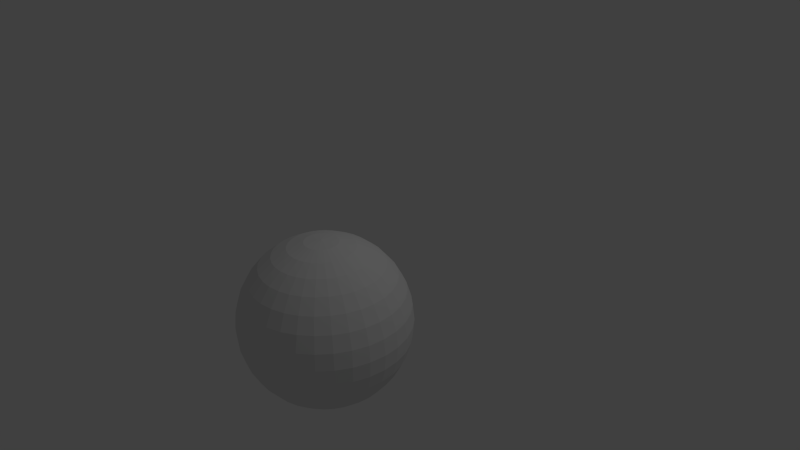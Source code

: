 # Source: skybox.blend  (saved by Blender 2.76.0; exported with 4.5.12 LTS)
import bpy
from mathutils import Matrix  # noqa: F401  (used for matrix-valued properties, if any)

bpy.ops.wm.read_factory_settings(use_empty=True)
scene = bpy.context.scene
scene.name = 'Scene'

# ---- collections
col_collection_1 = bpy.data.collections.new('Collection 1'); scene.collection.children.link(col_collection_1)

# ---- world
world_world = bpy.data.worlds.new('World'); scene.world = world_world
world_world.color = (0.05088, 0.05088, 0.05088)
world_world.use_sun_shadow = False
world_world.sun_shadow_jitter_overblur = 0.0
world_world.cycles.sampling_method = 'MANUAL'
world_world.cycles.sample_map_resolution = 256

# ---- cameras
cam_camera = bpy.data.cameras.new('Camera')
cam_camera.clip_end = 100.0
cam_camera.lens = 35.0
cam_camera.sensor_width = 32.0
cam_camera.sensor_height = 18.0
cam_camera.ortho_scale = 7.314
cam_camera.dof.focus_distance = 0.0
cam_camera.dof.aperture_fstop = 128.0

# ---- lights
light_lamp = bpy.data.lights.new('Lamp', 'POINT')
light_lamp.transmission_factor = 0.0
light_lamp.cutoff_distance = 30.0
light_lamp.energy = 100.0
light_lamp.shadow_buffer_clip_start = 1.001
light_lamp.shadow_soft_size = 0.1
light_lamp.shadow_maximum_resolution = 0.006
light_lamp.use_absolute_resolution = True
light_lamp.cycles.use_multiple_importance_sampling = False

# ---- meshes
me_sphere = bpy.data.meshes.new('Sphere')
me_sphere.from_pydata([(-0.1951, 0.0, 0.9808), (-0.3827, 0.0, 0.9239), (-0.5556, 0.0, 0.8315), (-0.7071, 0.0, 0.7071), (-0.8315, 0.0, 0.5556), (-0.9239, 0.0, 0.3827), (-0.9808, 0.0, 0.1951), (-1.0, 0.0, 7.55e-08), (-0.9808, 0.0, -0.1951), (-0.9239, 0.0, -0.3827), (-0.8315, 0.0, -0.5556), (-0.7071, 0.0, -0.7071), (-0.5556, 0.0, -0.8315), (-0.3827, 0.0, -0.9239), (-0.1951, 0.0, -0.9808), (3.258e-07, 0.0, -1.0), (-0.1913, 0.03806, 0.9808), (-0.3753, 0.07466, 0.9239), (-0.5449, 0.1084, 0.8315), (-0.6935, 0.1379, 0.7071), (-0.8155, 0.1622, 0.5556), (-0.9061, 0.1802, 0.3827), (-0.9619, 0.1913, 0.1951), (-0.9808, 0.1951, 7.55e-08), (-0.9619, 0.1913, -0.1951), (-0.9061, 0.1802, -0.3827), (-0.8155, 0.1622, -0.5556), (-0.6935, 0.1379, -0.7071), (-0.5449, 0.1084, -0.8315), (-0.3753, 0.07466, -0.9239), (-0.1913, 0.03806, -0.9808), (-0.1802, 0.07466, 0.9808), (-0.3536, 0.1464, 0.9239), (-0.5133, 0.2126, 0.8315), (-0.6533, 0.2706, 0.7071), (-0.7682, 0.3182, 0.5556), (-0.8536, 0.3536, 0.3827), (-0.9061, 0.3753, 0.1951), (-0.9239, 0.3827, 7.55e-08), (-0.9061, 0.3753, -0.1951), (-0.8536, 0.3536, -0.3827), (-0.7682, 0.3182, -0.5556), (-0.6533, 0.2706, -0.7071), (-0.5133, 0.2126, -0.8315), (-0.3536, 0.1464, -0.9239), (-0.1802, 0.07466, -0.9808), (-0.1622, 0.1084, 0.9808), (-0.3182, 0.2126, 0.9239), (-0.4619, 0.3087, 0.8315), (-0.5879, 0.3928, 0.7071), (-0.6913, 0.4619, 0.5556), (-0.7682, 0.5133, 0.3827), (-0.8155, 0.5449, 0.1951), (-0.8315, 0.5556, 7.55e-08), (-0.8155, 0.5449, -0.1951), (-0.7682, 0.5133, -0.3827), (-0.6913, 0.4619, -0.5556), (-0.5879, 0.3928, -0.7071), (-0.4619, 0.3087, -0.8315), (-0.3182, 0.2126, -0.9239), (-0.1622, 0.1084, -0.9808), (-0.1379, 0.1379, 0.9808), (-0.2706, 0.2706, 0.9239), (-0.3928, 0.3928, 0.8315), (-0.5, 0.5, 0.7071), (-0.5879, 0.5879, 0.5556), (-0.6533, 0.6533, 0.3827), (-0.6935, 0.6935, 0.1951), (-0.7071, 0.7071, 7.55e-08), (-0.6935, 0.6935, -0.1951), (-0.6533, 0.6533, -0.3827), (-0.5879, 0.5879, -0.5556), (-0.5, 0.5, -0.7071), (-0.3928, 0.3928, -0.8315), (-0.2706, 0.2706, -0.9239), (-0.1379, 0.1379, -0.9808), (-0.1084, 0.1622, 0.9808), (-0.2126, 0.3182, 0.9239), (-0.3087, 0.4619, 0.8315), (-0.3928, 0.5879, 0.7071), (-0.4619, 0.6913, 0.5556), (-0.5133, 0.7682, 0.3827), (-0.5449, 0.8155, 0.1951), (-0.5556, 0.8315, 7.55e-08), (-0.5449, 0.8155, -0.1951), (-0.5133, 0.7682, -0.3827), (-0.4619, 0.6913, -0.5556), (-0.3928, 0.5879, -0.7071), (-0.3087, 0.4619, -0.8315), (-0.2126, 0.3182, -0.9239), (-0.1084, 0.1622, -0.9808), (-0.07466, 0.1802, 0.9808), (-0.1464, 0.3536, 0.9239), (-0.2126, 0.5133, 0.8315), (-0.2706, 0.6533, 0.7071), (-0.3182, 0.7682, 0.5556), (-0.3536, 0.8536, 0.3827), (-0.3753, 0.9061, 0.1951), (-0.3827, 0.9239, 7.55e-08), (-0.3753, 0.9061, -0.1951), (-0.3536, 0.8536, -0.3827), (-0.3182, 0.7682, -0.5556), (-0.2706, 0.6533, -0.7071), (-0.2126, 0.5133, -0.8315), (-0.1464, 0.3536, -0.9239), (-0.07466, 0.1802, -0.9808), (-0.03806, 0.1913, 0.9808), (-0.07466, 0.3753, 0.9239), (-0.1084, 0.5449, 0.8315), (-0.1379, 0.6935, 0.7071), (-0.1622, 0.8155, 0.5556), (-0.1802, 0.9061, 0.3827), (-0.1913, 0.9619, 0.1951), (-0.1951, 0.9808, 7.55e-08), (-0.1913, 0.9619, -0.1951), (-0.1802, 0.9061, -0.3827), (-0.1622, 0.8155, -0.5556), (-0.1379, 0.6935, -0.7071), (-0.1084, 0.5449, -0.8315), (-0.07466, 0.3753, -0.9239), (-0.03806, 0.1913, -0.9808), (3.266e-07, 0.1951, 0.9808), (3.192e-07, 0.3827, 0.9239), (3.117e-07, 0.5556, 0.8315), (3.192e-07, 0.7071, 0.7071), (3.341e-07, 0.8315, 0.5556), (2.745e-07, 0.9239, 0.3827), (3.937e-07, 0.9808, 0.1951), (3.788e-07, 1.0, 7.55e-08), (3.937e-07, 0.9808, -0.1951), (2.298e-07, 0.9239, -0.3827), (3.341e-07, 0.8315, -0.5556), (3.192e-07, 0.7071, -0.7071), (3.415e-07, 0.5556, -0.8315), (3.043e-07, 0.3827, -0.9239), (3.08e-07, 0.1951, -0.9808), (0.03806, 0.1913, 0.9808), (0.07466, 0.3753, 0.9239), (0.1084, 0.5449, 0.8315), (0.138, 0.6935, 0.7071), (0.1622, 0.8155, 0.5556), (0.1802, 0.9061, 0.3827), (0.1913, 0.9619, 0.1951), (0.1951, 0.9808, 7.55e-08), (0.1913, 0.9619, -0.1951), (0.1802, 0.9061, -0.3827), (0.1622, 0.8155, -0.5556), (0.138, 0.6935, -0.7071), (0.1084, 0.5449, -0.8315), (0.07466, 0.3753, -0.9239), (0.03806, 0.1913, -0.9808), (0.07466, 0.1802, 0.9808), (0.1464, 0.3536, 0.9239), (0.2126, 0.5133, 0.8315), (0.2706, 0.6533, 0.7071), (0.3182, 0.7682, 0.5556), (0.3536, 0.8536, 0.3827), (0.3753, 0.9061, 0.1951), (0.3827, 0.9239, 7.55e-08), (0.3753, 0.9061, -0.1951), (0.3536, 0.8536, -0.3827), (0.3182, 0.7682, -0.5556), (0.2706, 0.6533, -0.7071), (0.2126, 0.5133, -0.8315), (0.1464, 0.3536, -0.9239), (0.07466, 0.1802, -0.9808), (0.1084, 0.1622, 0.9808), (0.2126, 0.3182, 0.9239), (0.3087, 0.4619, 0.8315), (0.3928, 0.5879, 0.7071), (0.4619, 0.6913, 0.5556), (0.5133, 0.7682, 0.3827), (0.5449, 0.8155, 0.1951), (0.5556, 0.8315, 7.55e-08), (0.5449, 0.8155, -0.1951), (0.5133, 0.7682, -0.3827), (0.4619, 0.6913, -0.5556), (0.3928, 0.5879, -0.7071), (0.3087, 0.4619, -0.8315), (0.2126, 0.3182, -0.9239), (0.1084, 0.1622, -0.9808), (0.138, 0.1379, 0.9808), (0.2706, 0.2706, 0.9239), (0.3928, 0.3928, 0.8315), (0.5, 0.5, 0.7071), (0.5879, 0.5879, 0.5556), (0.6533, 0.6533, 0.3827), (0.6935, 0.6935, 0.1951), (0.7071, 0.7071, 7.55e-08), (0.6935, 0.6935, -0.1951), (0.6533, 0.6533, -0.3827), (0.5879, 0.5879, -0.5556), (0.5, 0.5, -0.7071), (0.3928, 0.3928, -0.8315), (0.2706, 0.2706, -0.9239), (0.138, 0.1379, -0.9808), (0.1622, 0.1084, 0.9808), (0.3182, 0.2126, 0.9239), (0.4619, 0.3087, 0.8315), (0.5879, 0.3928, 0.7071), (0.6913, 0.4619, 0.5556), (0.7682, 0.5133, 0.3827), (0.8155, 0.5449, 0.1951), (0.8315, 0.5556, 7.55e-08), (0.8155, 0.5449, -0.1951), (0.7682, 0.5133, -0.3827), (0.6913, 0.4619, -0.5556), (0.5879, 0.3928, -0.7071), (0.4619, 0.3087, -0.8315), (0.3182, 0.2126, -0.9239), (0.1622, 0.1084, -0.9808), (0.1802, 0.07466, 0.9808), (0.3536, 0.1464, 0.9239), (0.5133, 0.2126, 0.8315), (0.6533, 0.2706, 0.7071), (0.7682, 0.3182, 0.5556), (0.8536, 0.3536, 0.3827), (0.9061, 0.3753, 0.1951), (0.9239, 0.3827, 7.55e-08), (0.9061, 0.3753, -0.1951), (0.8536, 0.3536, -0.3827), (0.7682, 0.3182, -0.5556), (0.6533, 0.2706, -0.7071), (0.5133, 0.2126, -0.8315), (0.3536, 0.1464, -0.9239), (0.1802, 0.07466, -0.9808), (0.1913, 0.03806, 0.9808), (0.3753, 0.07466, 0.9239), (0.5449, 0.1084, 0.8315), (0.6935, 0.1379, 0.7071), (0.8155, 0.1622, 0.5556), (0.9061, 0.1802, 0.3827), (0.9619, 0.1913, 0.1951), (0.9808, 0.1951, 7.55e-08), (0.9619, 0.1913, -0.1951), (0.9061, 0.1802, -0.3827), (0.8155, 0.1622, -0.5556), (0.6935, 0.1379, -0.7071), (0.5449, 0.1084, -0.8315), (0.3753, 0.07466, -0.9239), (0.1913, 0.03806, -0.9808), (0.1951, -7.212e-09, 0.9808), (0.3827, 4.122e-08, 0.9239), (0.5556, 2.632e-08, 0.8315), (0.7071, -2.584e-08, 0.7071), (0.8315, -8.544e-08, 0.5556), (0.9239, 6.357e-08, 0.3827), (0.9808, -8.544e-08, 0.1951), (1.0, -1.003e-07, 7.55e-08), (0.9808, -8.544e-08, -0.1951), (0.9239, 6.357e-08, -0.3827), (0.8315, -8.544e-08, -0.5556), (0.7071, -2.584e-08, -0.7071), (0.5556, -1.094e-08, -0.8315), (0.3827, 3.964e-09, -0.9239), (0.1951, 3.964e-09, -0.9808), (0.1913, -0.03806, 0.9808), (0.3753, -0.07466, 0.9239), (0.5449, -0.1084, 0.8315), (0.6935, -0.1379, 0.7071), (0.8155, -0.1622, 0.5556), (0.9061, -0.1802, 0.3827), (0.9619, -0.1913, 0.1951), (0.9808, -0.1951, 7.55e-08), (0.9619, -0.1913, -0.1951), (0.9061, -0.1802, -0.3827), (0.8155, -0.1622, -0.5556), (0.6935, -0.1379, -0.7071), (0.5449, -0.1084, -0.8315), (0.3753, -0.07466, -0.9239), (0.1913, -0.03806, -0.9808), (0.1802, -0.07466, 0.9808), (0.3536, -0.1464, 0.9239), (0.5133, -0.2126, 0.8315), (0.6533, -0.2706, 0.7071), (0.7682, -0.3182, 0.5556), (0.8536, -0.3536, 0.3827), (0.9061, -0.3753, 0.1951), (0.9239, -0.3827, 7.55e-08), (0.9061, -0.3753, -0.1951), (0.8536, -0.3536, -0.3827), (0.7682, -0.3182, -0.5556), (0.6533, -0.2706, -0.7071), (0.5133, -0.2126, -0.8315), (0.3536, -0.1464, -0.9239), (0.1802, -0.07466, -0.9808), (0.1622, -0.1084, 0.9808), (0.3182, -0.2126, 0.9239), (0.4619, -0.3087, 0.8315), (0.5879, -0.3928, 0.7071), (0.6913, -0.4619, 0.5556), (0.7682, -0.5133, 0.3827), (0.8155, -0.5449, 0.1951), (0.8315, -0.5556, 7.55e-08), (0.8155, -0.5449, -0.1951), (0.7682, -0.5133, -0.3827), (0.6913, -0.4619, -0.5556), (0.5879, -0.3928, -0.7071), (0.4619, -0.3087, -0.8315), (0.3182, -0.2126, -0.9239), (0.1622, -0.1084, -0.9808), (0.138, -0.1379, 0.9808), (0.2706, -0.2706, 0.9239), (0.3928, -0.3928, 0.8315), (0.5, -0.5, 0.7071), (0.5879, -0.5879, 0.5556), (0.6533, -0.6533, 0.3827), (0.6935, -0.6935, 0.1951), (0.7071, -0.7071, 7.55e-08), (0.6935, -0.6935, -0.1951), (0.6533, -0.6533, -0.3827), (0.5879, -0.5879, -0.5556), (0.5, -0.5, -0.7071), (0.3928, -0.3928, -0.8315), (0.2706, -0.2706, -0.9239), (0.1379, -0.1379, -0.9808), (0.1084, -0.1622, 0.9808), (0.2126, -0.3182, 0.9239), (0.3087, -0.4619, 0.8315), (0.3928, -0.5879, 0.7071), (0.4619, -0.6913, 0.5556), (0.5133, -0.7682, 0.3827), (0.5449, -0.8155, 0.1951), (0.5556, -0.8315, 7.55e-08), (0.5449, -0.8155, -0.1951), (0.5133, -0.7682, -0.3827), (0.4619, -0.6913, -0.5556), (0.3928, -0.5879, -0.7071), (0.3087, -0.4619, -0.8315), (0.2126, -0.3182, -0.9239), (0.1084, -0.1622, -0.9808), (0.07466, -0.1802, 0.9808), (0.1464, -0.3536, 0.9239), (0.2126, -0.5133, 0.8315), (0.2706, -0.6533, 0.7071), (0.3182, -0.7682, 0.5556), (0.3536, -0.8536, 0.3827), (0.3753, -0.9061, 0.1951), (0.3827, -0.9239, 7.55e-08), (0.3753, -0.9061, -0.1951), (0.3536, -0.8536, -0.3827), (0.3182, -0.7682, -0.5556), (0.2706, -0.6533, -0.7071), (0.2126, -0.5133, -0.8315), (0.1464, -0.3536, -0.9239), (0.07466, -0.1802, -0.9808), (0.03806, -0.1913, 0.9808), (0.07466, -0.3753, 0.9239), (0.1084, -0.5449, 0.8315), (0.1379, -0.6935, 0.7071), (0.1622, -0.8155, 0.5556), (0.1802, -0.9061, 0.3827), (0.1913, -0.9619, 0.1951), (0.1951, -0.9808, 7.55e-08), (0.1913, -0.9619, -0.1951), (0.1802, -0.9061, -0.3827), (0.1622, -0.8155, -0.5556), (0.1379, -0.6935, -0.7071), (0.1084, -0.5449, -0.8315), (0.07466, -0.3753, -0.9239), (0.03806, -0.1913, -0.9808), (3.117e-07, -0.1951, 0.9808), (2.819e-07, -0.3827, 0.9239), (2.819e-07, -0.5556, 0.8315), (1.851e-07, -0.7071, 0.7071), (1.404e-07, -0.8315, 0.5556), (3.192e-07, -0.9239, 0.3827), (9.567e-08, -0.9808, 0.1951), (1.404e-07, -1.0, 7.55e-08), (9.567e-08, -0.9808, -0.1951), (3.192e-07, -0.9239, -0.3827), (1.404e-07, -0.8315, -0.5556), (1.851e-07, -0.7071, -0.7071), (2.596e-07, -0.5556, -0.8315), (2.521e-07, -0.3827, -0.9239), (3.155e-07, -0.1951, -0.9808), (-0.03806, -0.1913, 0.9808), (-0.07466, -0.3753, 0.9239), (-0.1084, -0.5449, 0.8315), (-0.1379, -0.6935, 0.7071), (-0.1622, -0.8155, 0.5556), (-0.1802, -0.9061, 0.3827), (-0.1913, -0.9619, 0.1951), (-0.1951, -0.9808, 7.55e-08), (-0.1913, -0.9619, -0.1951), (-0.1802, -0.9061, -0.3827), (-0.1622, -0.8155, -0.5556), (-0.1379, -0.6935, -0.7071), (-0.1084, -0.5449, -0.8315), (-0.07466, -0.3753, -0.9239), (-0.03806, -0.1913, -0.9808), (2.011e-07, -3.01e-07, 1.0), (-0.07466, -0.1802, 0.9808), (-0.1464, -0.3536, 0.9239), (-0.2126, -0.5133, 0.8315), (-0.2706, -0.6533, 0.7071), (-0.3182, -0.7682, 0.5556), (-0.3536, -0.8536, 0.3827), (-0.3753, -0.9061, 0.1951), (-0.3827, -0.9239, 7.55e-08), (-0.3753, -0.9061, -0.1951), (-0.3536, -0.8536, -0.3827), (-0.3182, -0.7682, -0.5556), (-0.2706, -0.6533, -0.7071), (-0.2126, -0.5133, -0.8315), (-0.1464, -0.3536, -0.9239), (-0.07466, -0.1802, -0.9808), (-0.1084, -0.1622, 0.9808), (-0.2126, -0.3182, 0.9239), (-0.3087, -0.4619, 0.8315), (-0.3928, -0.5879, 0.7071), (-0.4619, -0.6913, 0.5556), (-0.5133, -0.7682, 0.3827), (-0.5449, -0.8155, 0.1951), (-0.5556, -0.8315, 7.55e-08), (-0.5449, -0.8155, -0.1951), (-0.5133, -0.7682, -0.3827), (-0.4619, -0.6913, -0.5556), (-0.3928, -0.5879, -0.7071), (-0.3087, -0.4619, -0.8315), (-0.2126, -0.3182, -0.9239), (-0.1084, -0.1622, -0.9808), (-0.1379, -0.1379, 0.9808), (-0.2706, -0.2706, 0.9239), (-0.3928, -0.3928, 0.8315), (-0.5, -0.5, 0.7071), (-0.5879, -0.5879, 0.5556), (-0.6533, -0.6533, 0.3827), (-0.6935, -0.6935, 0.1951), (-0.7071, -0.7071, 7.55e-08), (-0.6935, -0.6935, -0.1951), (-0.6533, -0.6533, -0.3827), (-0.5879, -0.5879, -0.5556), (-0.5, -0.5, -0.7071), (-0.3928, -0.3928, -0.8315), (-0.2706, -0.2706, -0.9239), (-0.1379, -0.1379, -0.9808), (-0.1622, -0.1084, 0.9808), (-0.3182, -0.2126, 0.9239), (-0.4619, -0.3087, 0.8315), (-0.5879, -0.3928, 0.7071), (-0.6913, -0.4619, 0.5556), (-0.7682, -0.5133, 0.3827), (-0.8155, -0.5449, 0.1951), (-0.8315, -0.5556, 7.55e-08), (-0.8155, -0.5449, -0.1951), (-0.7682, -0.5133, -0.3827), (-0.6913, -0.4619, -0.5556), (-0.5879, -0.3928, -0.7071), (-0.4619, -0.3087, -0.8315), (-0.3182, -0.2126, -0.9239), (-0.1622, -0.1084, -0.9808), (-0.1802, -0.07466, 0.9808), (-0.3536, -0.1464, 0.9239), (-0.5133, -0.2126, 0.8315), (-0.6533, -0.2706, 0.7071), (-0.7682, -0.3182, 0.5556), (-0.8536, -0.3536, 0.3827), (-0.9061, -0.3753, 0.1951), (-0.9239, -0.3827, 7.55e-08), (-0.9061, -0.3753, -0.1951), (-0.8536, -0.3536, -0.3827), (-0.7682, -0.3182, -0.5556), (-0.6533, -0.2706, -0.7071), (-0.5133, -0.2126, -0.8315), (-0.3536, -0.1464, -0.9239), (-0.1802, -0.07466, -0.9808), (-0.1913, -0.03806, 0.9808), (-0.3753, -0.07466, 0.9239), (-0.5449, -0.1084, 0.8315), (-0.6935, -0.1379, 0.7071), (-0.8155, -0.1622, 0.5556), (-0.9061, -0.1802, 0.3827), (-0.9619, -0.1913, 0.1951), (-0.9808, -0.1951, 7.55e-08), (-0.9619, -0.1913, -0.1951), (-0.9061, -0.1802, -0.3827), (-0.8155, -0.1622, -0.5556), (-0.6935, -0.1379, -0.7071), (-0.5449, -0.1084, -0.8315), (-0.3753, -0.07466, -0.9239), (-0.1913, -0.03806, -0.9808)], [], [(14, 13, 29, 30), (7, 6, 22, 23), (8, 7, 23, 24), (1, 0, 16, 17), (9, 8, 24, 25), (2, 1, 17, 18), (10, 9, 25, 26), (3, 2, 18, 19), (11, 10, 26, 27), (4, 3, 19, 20), (12, 11, 27, 28), (5, 4, 20, 21), (13, 12, 28, 29), (6, 5, 21, 22), (21, 20, 35, 36), (29, 28, 43, 44), (22, 21, 36, 37), (30, 29, 44, 45), (23, 22, 37, 38), (24, 23, 38, 39), (17, 16, 31, 32), (25, 24, 39, 40), (18, 17, 32, 33), (26, 25, 40, 41), (19, 18, 33, 34), (27, 26, 41, 42), (20, 19, 34, 35), (28, 27, 42, 43), (40, 39, 54, 55), (33, 32, 47, 48), (41, 40, 55, 56), (34, 33, 48, 49), (42, 41, 56, 57), (35, 34, 49, 50), (43, 42, 57, 58), (36, 35, 50, 51), (44, 43, 58, 59), (37, 36, 51, 52), (45, 44, 59, 60), (38, 37, 52, 53), (39, 38, 53, 54), (32, 31, 46, 47), (59, 58, 73, 74), (52, 51, 66, 67), (60, 59, 74, 75), (53, 52, 67, 68), (54, 53, 68, 69), (47, 46, 61, 62), (55, 54, 69, 70), (48, 47, 62, 63), (56, 55, 70, 71), (49, 48, 63, 64), (57, 56, 71, 72), (50, 49, 64, 65), (58, 57, 72, 73), (51, 50, 65, 66), (71, 70, 85, 86), (64, 63, 78, 79), (72, 71, 86, 87), (65, 64, 79, 80), (73, 72, 87, 88), (66, 65, 80, 81), (74, 73, 88, 89), (67, 66, 81, 82), (75, 74, 89, 90), (68, 67, 82, 83), (69, 68, 83, 84), (62, 61, 76, 77), (70, 69, 84, 85), (63, 62, 77, 78), (90, 89, 104, 105), (83, 82, 97, 98), (84, 83, 98, 99), (77, 76, 91, 92), (85, 84, 99, 100), (78, 77, 92, 93), (86, 85, 100, 101), (79, 78, 93, 94), (87, 86, 101, 102), (80, 79, 94, 95), (88, 87, 102, 103), (81, 80, 95, 96), (89, 88, 103, 104), (82, 81, 96, 97), (94, 93, 108, 109), (102, 101, 116, 117), (95, 94, 109, 110), (103, 102, 117, 118), (96, 95, 110, 111), (104, 103, 118, 119), (97, 96, 111, 112), (105, 104, 119, 120), (98, 97, 112, 113), (99, 98, 113, 114), (92, 91, 106, 107), (100, 99, 114, 115), (93, 92, 107, 108), (101, 100, 115, 116), (113, 112, 127, 128), (114, 113, 128, 129), (107, 106, 121, 122), (115, 114, 129, 130), (108, 107, 122, 123), (116, 115, 130, 131), (109, 108, 123, 124), (117, 116, 131, 132), (110, 109, 124, 125), (118, 117, 132, 133), (111, 110, 125, 126), (119, 118, 133, 134), (112, 111, 126, 127), (120, 119, 134, 135), (132, 131, 146, 147), (125, 124, 139, 140), (133, 132, 147, 148), (126, 125, 140, 141), (134, 133, 148, 149), (127, 126, 141, 142), (135, 134, 149, 150), (128, 127, 142, 143), (129, 128, 143, 144), (122, 121, 136, 137), (130, 129, 144, 145), (123, 122, 137, 138), (131, 130, 145, 146), (124, 123, 138, 139), (144, 143, 158, 159), (137, 136, 151, 152), (145, 144, 159, 160), (138, 137, 152, 153), (146, 145, 160, 161), (139, 138, 153, 154), (147, 146, 161, 162), (140, 139, 154, 155), (148, 147, 162, 163), (141, 140, 155, 156), (149, 148, 163, 164), (142, 141, 156, 157), (150, 149, 164, 165), (143, 142, 157, 158), (155, 154, 169, 170), (163, 162, 177, 178), (156, 155, 170, 171), (164, 163, 178, 179), (157, 156, 171, 172), (165, 164, 179, 180), (158, 157, 172, 173), (159, 158, 173, 174), (152, 151, 166, 167), (160, 159, 174, 175), (153, 152, 167, 168), (161, 160, 175, 176), (154, 153, 168, 169), (162, 161, 176, 177), (174, 173, 188, 189), (167, 166, 181, 182), (175, 174, 189, 190), (168, 167, 182, 183), (176, 175, 190, 191), (169, 168, 183, 184), (177, 176, 191, 192), (170, 169, 184, 185), (178, 177, 192, 193), (171, 170, 185, 186), (179, 178, 193, 194), (172, 171, 186, 187), (180, 179, 194, 195), (173, 172, 187, 188), (193, 192, 207, 208), (186, 185, 200, 201), (194, 193, 208, 209), (187, 186, 201, 202), (195, 194, 209, 210), (188, 187, 202, 203), (189, 188, 203, 204), (182, 181, 196, 197), (190, 189, 204, 205), (183, 182, 197, 198), (191, 190, 205, 206), (184, 183, 198, 199), (192, 191, 206, 207), (185, 184, 199, 200), (205, 204, 219, 220), (198, 197, 212, 213), (206, 205, 220, 221), (199, 198, 213, 214), (207, 206, 221, 222), (200, 199, 214, 215), (208, 207, 222, 223), (201, 200, 215, 216), (209, 208, 223, 224), (202, 201, 216, 217), (210, 209, 224, 225), (203, 202, 217, 218), (204, 203, 218, 219), (197, 196, 211, 212), (224, 223, 238, 239), (217, 216, 231, 232), (225, 224, 239, 240), (218, 217, 232, 233), (219, 218, 233, 234), (212, 211, 226, 227), (220, 219, 234, 235), (213, 212, 227, 228), (221, 220, 235, 236), (214, 213, 228, 229), (222, 221, 236, 237), (215, 214, 229, 230), (223, 222, 237, 238), (216, 215, 230, 231), (228, 227, 242, 243), (236, 235, 250, 251), (229, 228, 243, 244), (237, 236, 251, 252), (230, 229, 244, 245), (238, 237, 252, 253), (231, 230, 245, 246), (239, 238, 253, 254), (232, 231, 246, 247), (240, 239, 254, 255), (233, 232, 247, 248), (234, 233, 248, 249), (227, 226, 241, 242), (235, 234, 249, 250), (247, 246, 261, 262), (255, 254, 269, 270), (248, 247, 262, 263), (249, 248, 263, 264), (242, 241, 256, 257), (250, 249, 264, 265), (243, 242, 257, 258), (251, 250, 265, 266), (244, 243, 258, 259), (252, 251, 266, 267), (245, 244, 259, 260), (253, 252, 267, 268), (246, 245, 260, 261), (254, 253, 268, 269), (266, 265, 280, 281), (259, 258, 273, 274), (267, 266, 281, 282), (260, 259, 274, 275), (268, 267, 282, 283), (261, 260, 275, 276), (269, 268, 283, 284), (262, 261, 276, 277), (270, 269, 284, 285), (263, 262, 277, 278), (264, 263, 278, 279), (257, 256, 271, 272), (265, 264, 279, 280), (258, 257, 272, 273), (285, 284, 299, 300), (278, 277, 292, 293), (279, 278, 293, 294), (272, 271, 286, 287), (280, 279, 294, 295), (273, 272, 287, 288), (281, 280, 295, 296), (274, 273, 288, 289), (282, 281, 296, 297), (275, 274, 289, 290), (283, 282, 297, 298), (276, 275, 290, 291), (284, 283, 298, 299), (277, 276, 291, 292), (289, 288, 303, 304), (297, 296, 311, 312), (290, 289, 304, 305), (298, 297, 312, 313), (291, 290, 305, 306), (299, 298, 313, 314), (292, 291, 306, 307), (300, 299, 314, 315), (293, 292, 307, 308), (294, 293, 308, 309), (287, 286, 301, 302), (295, 294, 309, 310), (288, 287, 302, 303), (296, 295, 310, 311), (308, 307, 322, 323), (309, 308, 323, 324), (302, 301, 316, 317), (310, 309, 324, 325), (303, 302, 317, 318), (311, 310, 325, 326), (304, 303, 318, 319), (312, 311, 326, 327), (305, 304, 319, 320), (313, 312, 327, 328), (306, 305, 320, 321), (314, 313, 328, 329), (307, 306, 321, 322), (315, 314, 329, 330), (327, 326, 341, 342), (320, 319, 334, 335), (328, 327, 342, 343), (321, 320, 335, 336), (329, 328, 343, 344), (322, 321, 336, 337), (330, 329, 344, 345), (323, 322, 337, 338), (324, 323, 338, 339), (317, 316, 331, 332), (325, 324, 339, 340), (318, 317, 332, 333), (326, 325, 340, 341), (319, 318, 333, 334), (339, 338, 353, 354), (332, 331, 346, 347), (340, 339, 354, 355), (333, 332, 347, 348), (341, 340, 355, 356), (334, 333, 348, 349), (342, 341, 356, 357), (335, 334, 349, 350), (343, 342, 357, 358), (336, 335, 350, 351), (344, 343, 358, 359), (337, 336, 351, 352), (345, 344, 359, 360), (338, 337, 352, 353), (358, 357, 372, 373), (351, 350, 365, 366), (359, 358, 373, 374), (352, 351, 366, 367), (360, 359, 374, 375), (353, 352, 367, 368), (354, 353, 368, 369), (347, 346, 361, 362), (355, 354, 369, 370), (348, 347, 362, 363), (356, 355, 370, 371), (349, 348, 363, 364), (357, 356, 371, 372), (350, 349, 364, 365), (362, 361, 376, 377), (370, 369, 384, 385), (363, 362, 377, 378), (371, 370, 385, 386), (364, 363, 378, 379), (372, 371, 386, 387), (365, 364, 379, 380), (373, 372, 387, 388), (366, 365, 380, 381), (374, 373, 388, 389), (367, 366, 381, 382), (375, 374, 389, 390), (368, 367, 382, 383), (369, 368, 383, 384), (381, 380, 396, 397), (389, 388, 404, 405), (382, 381, 397, 398), (390, 389, 405, 406), (383, 382, 398, 399), (384, 383, 399, 400), (377, 376, 392, 393), (385, 384, 400, 401), (378, 377, 393, 394), (386, 385, 401, 402), (379, 378, 394, 395), (387, 386, 402, 403), (380, 379, 395, 396), (388, 387, 403, 404), (401, 400, 415, 416), (394, 393, 408, 409), (402, 401, 416, 417), (395, 394, 409, 410), (403, 402, 417, 418), (396, 395, 410, 411), (404, 403, 418, 419), (397, 396, 411, 412), (405, 404, 419, 420), (398, 397, 412, 413), (406, 405, 420, 421), (399, 398, 413, 414), (400, 399, 414, 415), (393, 392, 407, 408), (420, 419, 434, 435), (413, 412, 427, 428), (421, 420, 435, 436), (414, 413, 428, 429), (415, 414, 429, 430), (408, 407, 422, 423), (416, 415, 430, 431), (409, 408, 423, 424), (417, 416, 431, 432), (410, 409, 424, 425), (418, 417, 432, 433), (411, 410, 425, 426), (419, 418, 433, 434), (412, 411, 426, 427), (424, 423, 438, 439), (432, 431, 446, 447), (425, 424, 439, 440), (433, 432, 447, 448), (426, 425, 440, 441), (434, 433, 448, 449), (427, 426, 441, 442), (435, 434, 449, 450), (428, 427, 442, 443), (436, 435, 450, 451), (429, 428, 443, 444), (430, 429, 444, 445), (423, 422, 437, 438), (431, 430, 445, 446), (443, 442, 457, 458), (451, 450, 465, 466), (444, 443, 458, 459), (445, 444, 459, 460), (438, 437, 452, 453), (446, 445, 460, 461), (439, 438, 453, 454), (447, 446, 461, 462), (440, 439, 454, 455), (448, 447, 462, 463), (441, 440, 455, 456), (449, 448, 463, 464), (442, 441, 456, 457), (450, 449, 464, 465), (462, 461, 476, 477), (455, 454, 469, 470), (463, 462, 477, 478), (456, 455, 470, 471), (464, 463, 478, 479), (457, 456, 471, 472), (465, 464, 479, 480), (458, 457, 472, 473), (466, 465, 480, 481), (459, 458, 473, 474), (460, 459, 474, 475), (453, 452, 467, 468), (461, 460, 475, 476), (454, 453, 468, 469), (0, 391, 16), (15, 14, 30), (16, 391, 31), (15, 30, 45), (31, 391, 46), (15, 45, 60), (46, 391, 61), (15, 60, 75), (61, 391, 76), (15, 75, 90), (76, 391, 91), (15, 90, 105), (91, 391, 106), (15, 105, 120), (106, 391, 121), (15, 120, 135), (121, 391, 136), (15, 135, 150), (136, 391, 151), (15, 150, 165), (151, 391, 166), (15, 165, 180), (166, 391, 181), (15, 180, 195), (181, 391, 196), (15, 195, 210), (196, 391, 211), (15, 210, 225), (211, 391, 226), (15, 225, 240), (226, 391, 241), (15, 240, 255), (241, 391, 256), (15, 255, 270), (256, 391, 271), (15, 270, 285), (271, 391, 286), (15, 285, 300), (286, 391, 301), (15, 300, 315), (301, 391, 316), (15, 315, 330), (316, 391, 331), (15, 330, 345), (15, 345, 360), (331, 391, 346), (346, 391, 361), (15, 360, 375), (361, 391, 376), (15, 375, 390), (376, 391, 392), (15, 390, 406), (392, 391, 407), (15, 406, 421), (407, 391, 422), (15, 421, 436), (422, 391, 437), (15, 436, 451), (437, 391, 452), (15, 451, 466), (452, 391, 467), (15, 466, 481), (481, 480, 13, 14), (474, 473, 6, 7), (467, 391, 0), (15, 481, 14), (475, 474, 7, 8), (468, 467, 0, 1), (476, 475, 8, 9), (469, 468, 1, 2), (477, 476, 9, 10), (470, 469, 2, 3), (478, 477, 10, 11), (471, 470, 3, 4), (479, 478, 11, 12), (472, 471, 4, 5), (480, 479, 12, 13), (473, 472, 5, 6)])
_uv = me_sphere.uv_layers.new(name='UVMap')
_uv.uv.foreach_set('vector', [0.5443, 0.1977, 0.5223, 0.2648, 0.5536, 0.2716, 0.5606, 0.2014, 0.4214, 0.72, 0.413, 0.7893, 0.4939, 0.8016, 0.5023, 0.7331, 0.4327, 0.6461, 0.4214, 0.72, 0.5023, 0.7331, 0.511, 0.6594, 0.4283, 0.993, 0.4448, 0.9883, 0.4645, 0.9909, 0.4654, 0.9978, 0.4467, 0.5693, 0.4327, 0.6461, 0.511, 0.6594, 0.5199, 0.5825, 0.4165, 0.9792, 0.4283, 0.993, 0.4654, 0.9978, 0.4684, 0.986, 0.463, 0.4912, 0.4467, 0.5693, 0.5199, 0.5825, 0.5288, 0.5036, 0.4093, 0.9494, 0.4165, 0.9792, 0.4684, 0.986, 0.473, 0.9579, 0.4813, 0.4133, 0.463, 0.4912, 0.5288, 0.5036, 0.5375, 0.4245, 0.4066, 0.9062, 0.4093, 0.9494, 0.473, 0.9579, 0.479, 0.9162, 0.5012, 0.3373, 0.4813, 0.4133, 0.5375, 0.4245, 0.5458, 0.3466, 0.4079, 0.852, 0.4066, 0.9062, 0.479, 0.9162, 0.4861, 0.8634, 0.5223, 0.2648, 0.5012, 0.3373, 0.5458, 0.3466, 0.5536, 0.2716, 0.413, 0.7893, 0.4079, 0.852, 0.4861, 0.8634, 0.4939, 0.8016, 0.4861, 0.8634, 0.479, 0.9162, 0.551, 0.9208, 0.5637, 0.8684, 0.5536, 0.2716, 0.5458, 0.3466, 0.5907, 0.3506, 0.5851, 0.2745, 0.4939, 0.8016, 0.4861, 0.8634, 0.5637, 0.8684, 0.5743, 0.8071, 0.5606, 0.2014, 0.5536, 0.2716, 0.5851, 0.2745, 0.5771, 0.203, 0.5023, 0.7331, 0.4939, 0.8016, 0.5743, 0.8071, 0.5827, 0.7388, 0.511, 0.6594, 0.5023, 0.7331, 0.5827, 0.7388, 0.589, 0.6653, 0.4654, 0.9978, 0.4645, 0.9909, 0.4842, 0.992, 0.5025, 1.0, 0.5199, 0.5825, 0.511, 0.6594, 0.589, 0.6653, 0.5929, 0.5882, 0.4684, 0.986, 0.4654, 0.9978, 0.5025, 1.0, 0.5201, 0.9891, 0.5288, 0.5036, 0.5199, 0.5825, 0.5929, 0.5882, 0.5945, 0.509, 0.473, 0.9579, 0.4684, 0.986, 0.5201, 0.9891, 0.5364, 0.9618, 0.5375, 0.4245, 0.5288, 0.5036, 0.5945, 0.509, 0.5938, 0.4293, 0.479, 0.9162, 0.473, 0.9579, 0.5364, 0.9618, 0.551, 0.9208, 0.5458, 0.3466, 0.5375, 0.4245, 0.5938, 0.4293, 0.5907, 0.3506, 0.5929, 0.5882, 0.589, 0.6653, 0.6649, 0.6635, 0.664, 0.5864, 0.5201, 0.9891, 0.5025, 1.0, 0.5384, 0.9995, 0.5702, 0.9884, 0.5945, 0.509, 0.5929, 0.5882, 0.664, 0.5864, 0.6585, 0.5073, 0.5364, 0.9618, 0.5201, 0.9891, 0.5702, 0.9884, 0.5978, 0.9609, 0.5938, 0.4293, 0.5945, 0.509, 0.6585, 0.5073, 0.6486, 0.4277, 0.551, 0.9208, 0.5364, 0.9618, 0.5978, 0.9609, 0.6209, 0.9197, 0.5907, 0.3506, 0.5938, 0.4293, 0.6486, 0.4277, 0.6343, 0.3492, 0.5637, 0.8684, 0.551, 0.9208, 0.6209, 0.9197, 0.6391, 0.8672, 0.5851, 0.2745, 0.5907, 0.3506, 0.6343, 0.3492, 0.6158, 0.2735, 0.5743, 0.8071, 0.5637, 0.8684, 0.6391, 0.8672, 0.6525, 0.8057, 0.5771, 0.203, 0.5851, 0.2745, 0.6158, 0.2735, 0.5932, 0.2024, 0.5827, 0.7388, 0.5743, 0.8071, 0.6525, 0.8057, 0.6611, 0.7372, 0.589, 0.6653, 0.5827, 0.7388, 0.6611, 0.7372, 0.6649, 0.6635, 0.5025, 1.0, 0.4842, 0.992, 0.5032, 0.9918, 0.5384, 0.9995, 0.6158, 0.2735, 0.6343, 0.3492, 0.6756, 0.3424, 0.6447, 0.2684, 0.6525, 0.8057, 0.6391, 0.8672, 0.7108, 0.8595, 0.7269, 0.7972, 0.5932, 0.2024, 0.6158, 0.2735, 0.6447, 0.2684, 0.6082, 0.1996, 0.6611, 0.7372, 0.6525, 0.8057, 0.7269, 0.7972, 0.7356, 0.7282, 0.6649, 0.6635, 0.6611, 0.7372, 0.7356, 0.7282, 0.7371, 0.6542, 0.5384, 0.9995, 0.5032, 0.9918, 0.521, 0.9901, 0.5721, 0.9964, 0.664, 0.5864, 0.6649, 0.6635, 0.7371, 0.6542, 0.7316, 0.5771, 0.5702, 0.9884, 0.5384, 0.9995, 0.5721, 0.9964, 0.6174, 0.984, 0.6585, 0.5073, 0.664, 0.5864, 0.7316, 0.5771, 0.7194, 0.4984, 0.5978, 0.9609, 0.5702, 0.9884, 0.6174, 0.984, 0.6559, 0.9553, 0.6486, 0.4277, 0.6585, 0.5073, 0.7194, 0.4984, 0.7006, 0.4196, 0.6209, 0.9197, 0.5978, 0.9609, 0.6559, 0.9553, 0.6872, 0.913, 0.6343, 0.3492, 0.6486, 0.4277, 0.7006, 0.4196, 0.6756, 0.3424, 0.6391, 0.8672, 0.6209, 0.9197, 0.6872, 0.913, 0.7108, 0.8595, 0.7194, 0.4984, 0.7316, 0.5771, 0.7942, 0.5603, 0.7754, 0.4824, 0.6559, 0.9553, 0.6174, 0.984, 0.6603, 0.9759, 0.7091, 0.945, 0.7006, 0.4196, 0.7194, 0.4984, 0.7754, 0.4824, 0.7484, 0.4052, 0.6872, 0.913, 0.6559, 0.9553, 0.7091, 0.945, 0.7482, 0.9008, 0.6756, 0.3424, 0.7006, 0.4196, 0.7484, 0.4052, 0.7133, 0.3303, 0.7108, 0.8595, 0.6872, 0.913, 0.7482, 0.9008, 0.7771, 0.8456, 0.6447, 0.2684, 0.6756, 0.3424, 0.7133, 0.3303, 0.6709, 0.2596, 0.7269, 0.7972, 0.7108, 0.8595, 0.7771, 0.8456, 0.7959, 0.7819, 0.6082, 0.1996, 0.6447, 0.2684, 0.6709, 0.2596, 0.6218, 0.1948, 0.7356, 0.7282, 0.7269, 0.7972, 0.7959, 0.7819, 0.8047, 0.7118, 0.7371, 0.6542, 0.7356, 0.7282, 0.8047, 0.7118, 0.8041, 0.6374, 0.5721, 0.9964, 0.521, 0.9901, 0.5369, 0.9871, 0.6024, 0.9907, 0.7316, 0.5771, 0.7371, 0.6542, 0.8041, 0.6374, 0.7942, 0.5603, 0.6174, 0.984, 0.5721, 0.9964, 0.6024, 0.9907, 0.6603, 0.9759, 0.6218, 0.1948, 0.6709, 0.2596, 0.6935, 0.2471, 0.6333, 0.1881, 0.8047, 0.7118, 0.7959, 0.7819, 0.8575, 0.7596, 0.8666, 0.6881, 0.8041, 0.6374, 0.8047, 0.7118, 0.8666, 0.6881, 0.8639, 0.613, 0.6024, 0.9907, 0.5369, 0.9871, 0.5502, 0.9828, 0.6284, 0.9825, 0.7942, 0.5603, 0.8041, 0.6374, 0.8639, 0.613, 0.8499, 0.5362, 0.6603, 0.9759, 0.6024, 0.9907, 0.6284, 0.9825, 0.6976, 0.9642, 0.7754, 0.4824, 0.7942, 0.5603, 0.8499, 0.5362, 0.8251, 0.4595, 0.7091, 0.945, 0.6603, 0.9759, 0.6976, 0.9642, 0.7558, 0.9302, 0.7484, 0.4052, 0.7754, 0.4824, 0.8251, 0.4595, 0.7903, 0.3846, 0.7482, 0.9008, 0.7091, 0.945, 0.7558, 0.9302, 0.8022, 0.883, 0.7133, 0.3303, 0.7484, 0.4052, 0.7903, 0.3846, 0.7462, 0.3133, 0.7771, 0.8456, 0.7482, 0.9008, 0.8022, 0.883, 0.8361, 0.8253, 0.6709, 0.2596, 0.7133, 0.3303, 0.7462, 0.3133, 0.6935, 0.2471, 0.7959, 0.7819, 0.7771, 0.8456, 0.8361, 0.8253, 0.8575, 0.7596, 0.7558, 0.9302, 0.6976, 0.9642, 0.7279, 0.9492, 0.7945, 0.911, 0.7903, 0.3846, 0.8251, 0.4595, 0.8668, 0.43, 0.8252, 0.3583, 0.8022, 0.883, 0.7558, 0.9302, 0.7945, 0.911, 0.8475, 0.86, 0.7462, 0.3133, 0.7903, 0.3846, 0.8252, 0.3583, 0.7731, 0.2915, 0.8361, 0.8253, 0.8022, 0.883, 0.8475, 0.86, 0.886, 0.7989, 0.6935, 0.2471, 0.7462, 0.3133, 0.7731, 0.2915, 0.7117, 0.2314, 0.8575, 0.7596, 0.8361, 0.8253, 0.886, 0.7989, 0.9098, 0.7305, 0.6333, 0.1881, 0.6935, 0.2471, 0.7117, 0.2314, 0.6424, 0.1797, 0.8666, 0.6881, 0.8575, 0.7596, 0.9098, 0.7305, 0.9193, 0.6573, 0.8639, 0.613, 0.8666, 0.6881, 0.9193, 0.6573, 0.9147, 0.5814, 0.6284, 0.9825, 0.5502, 0.9828, 0.5606, 0.9773, 0.6491, 0.9721, 0.8499, 0.5362, 0.8639, 0.613, 0.9147, 0.5814, 0.897, 0.505, 0.6976, 0.9642, 0.6284, 0.9825, 0.6491, 0.9721, 0.7279, 0.9492, 0.8251, 0.4595, 0.8499, 0.5362, 0.897, 0.505, 0.8668, 0.43, 0.9193, 0.6573, 0.9098, 0.7305, 0.9508, 0.695, 0.9606, 0.6196, 0.9147, 0.5814, 0.9193, 0.6573, 0.9606, 0.6196, 0.9545, 0.5428, 0.6491, 0.9721, 0.5606, 0.9773, 0.5676, 0.9709, 0.6636, 0.9597, 0.897, 0.505, 0.9147, 0.5814, 0.9545, 0.5428, 0.9335, 0.4671, 0.7279, 0.9492, 0.6491, 0.9721, 0.6636, 0.9597, 0.7499, 0.9312, 0.8668, 0.43, 0.897, 0.505, 0.9335, 0.4671, 0.8987, 0.3944, 0.7945, 0.911, 0.7279, 0.9492, 0.7499, 0.9312, 0.8234, 0.8877, 0.8252, 0.3583, 0.8668, 0.43, 0.8987, 0.3944, 0.8513, 0.3267, 0.8475, 0.86, 0.7945, 0.911, 0.8234, 0.8877, 0.8821, 0.8319, 0.7731, 0.2915, 0.8252, 0.3583, 0.8513, 0.3267, 0.7928, 0.2656, 0.886, 0.7989, 0.8475, 0.86, 0.8821, 0.8319, 0.9247, 0.7667, 0.7117, 0.2314, 0.7731, 0.2915, 0.7928, 0.2656, 0.7247, 0.2129, 0.9098, 0.7305, 0.886, 0.7989, 0.9247, 0.7667, 0.9508, 0.695, 0.6424, 0.1797, 0.7117, 0.2314, 0.7247, 0.2129, 0.6487, 0.1699, 0.8513, 0.3267, 0.8987, 0.3944, 0.9192, 0.3533, 0.8675, 0.2905, 0.8821, 0.8319, 0.8234, 0.8877, 0.8411, 0.8608, 0.9042, 0.7993, 0.7928, 0.2656, 0.8513, 0.3267, 0.8675, 0.2905, 0.8045, 0.2363, 0.9247, 0.7667, 0.8821, 0.8319, 0.9042, 0.7993, 0.9501, 0.7291, 0.7247, 0.2129, 0.7928, 0.2656, 0.8045, 0.2363, 0.7319, 0.192, 0.9508, 0.695, 0.9247, 0.7667, 0.9501, 0.7291, 0.9781, 0.6535, 0.6487, 0.1699, 0.7247, 0.2129, 0.7319, 0.192, 0.6519, 0.159, 0.9606, 0.6196, 0.9508, 0.695, 0.9781, 0.6535, 0.9882, 0.5755, 0.9545, 0.5428, 0.9606, 0.6196, 0.9882, 0.5755, 0.981, 0.4978, 0.6636, 0.9597, 0.5676, 0.9709, 0.5709, 0.9637, 0.6713, 0.9457, 0.9335, 0.4671, 0.9545, 0.5428, 0.981, 0.4978, 0.9575, 0.423, 0.7499, 0.9312, 0.6636, 0.9597, 0.6713, 0.9457, 0.7626, 0.9106, 0.8987, 0.3944, 0.9335, 0.4671, 0.9575, 0.423, 0.9192, 0.3533, 0.8234, 0.8877, 0.7499, 0.9312, 0.7626, 0.9106, 0.8411, 0.8608, 0.981, 0.4978, 0.9882, 0.5755, 1.0, 0.5259, 0.9921, 0.4474, 0.6713, 0.9457, 0.5709, 0.9637, 0.5702, 0.956, 0.6714, 0.9305, 0.9575, 0.423, 0.981, 0.4978, 0.9921, 0.4474, 0.967, 0.3739, 0.7626, 0.9106, 0.6713, 0.9457, 0.6714, 0.9305, 0.7648, 0.8879, 0.9192, 0.3533, 0.9575, 0.423, 0.967, 0.3739, 0.9265, 0.3077, 0.8411, 0.8608, 0.7626, 0.9106, 0.7648, 0.8879, 0.846, 0.831, 0.8675, 0.2905, 0.9192, 0.3533, 0.9265, 0.3077, 0.8725, 0.2507, 0.9042, 0.7993, 0.8411, 0.8608, 0.846, 0.831, 0.9118, 0.7628, 0.8045, 0.2363, 0.8675, 0.2905, 0.8725, 0.2507, 0.8071, 0.2043, 0.9501, 0.7291, 0.9042, 0.7993, 0.9118, 0.7628, 0.9601, 0.6869, 0.7319, 0.192, 0.8045, 0.2363, 0.8071, 0.2043, 0.7328, 0.1696, 0.9781, 0.6535, 0.9501, 0.7291, 0.9601, 0.6869, 0.9895, 0.6068, 0.6519, 0.159, 0.7319, 0.192, 0.7328, 0.1696, 0.6518, 0.1474, 0.9882, 0.5755, 0.9781, 0.6535, 0.9895, 0.6068, 1.0, 0.5259, 0.9118, 0.7628, 0.846, 0.831, 0.8369, 0.7992, 0.9034, 0.7236, 0.8071, 0.2043, 0.8725, 0.2507, 0.8651, 0.2086, 0.8002, 0.1709, 0.9601, 0.6869, 0.9118, 0.7628, 0.9034, 0.7236, 0.9525, 0.6412, 0.7328, 0.1696, 0.8071, 0.2043, 0.8002, 0.1709, 0.7271, 0.1465, 0.9895, 0.6068, 0.9601, 0.6869, 0.9525, 0.6412, 0.9828, 0.5561, 0.6518, 0.1474, 0.7328, 0.1696, 0.7271, 0.1465, 0.6485, 0.1356, 1.0, 0.5259, 0.9895, 0.6068, 0.9828, 0.5561, 0.9936, 0.4721, 0.9921, 0.4474, 1.0, 0.5259, 0.9936, 0.4721, 0.9857, 0.3928, 0.6714, 0.9305, 0.5702, 0.956, 0.5655, 0.9482, 0.6638, 0.9146, 0.967, 0.3739, 0.9921, 0.4474, 0.9857, 0.3928, 0.9603, 0.321, 0.7648, 0.8879, 0.6714, 0.9305, 0.6638, 0.9146, 0.7558, 0.864, 0.9265, 0.3077, 0.967, 0.3739, 0.9603, 0.321, 0.9193, 0.259, 0.846, 0.831, 0.7648, 0.8879, 0.7558, 0.864, 0.8369, 0.7992, 0.8725, 0.2507, 0.9265, 0.3077, 0.9193, 0.259, 0.8651, 0.2086, 0.9857, 0.3928, 0.9936, 0.4721, 0.9673, 0.4158, 0.9601, 0.3358, 0.6638, 0.9146, 0.5655, 0.9482, 0.5568, 0.9404, 0.6482, 0.8987, 0.9603, 0.321, 0.9857, 0.3928, 0.9601, 0.3358, 0.9358, 0.2661, 0.7558, 0.864, 0.6638, 0.9146, 0.6482, 0.8987, 0.7351, 0.8397, 0.9193, 0.259, 0.9603, 0.321, 0.9358, 0.2661, 0.8966, 0.209, 0.8369, 0.7992, 0.7558, 0.864, 0.7351, 0.8397, 0.8129, 0.7665, 0.8651, 0.2086, 0.9193, 0.259, 0.8966, 0.209, 0.8449, 0.1658, 0.9034, 0.7236, 0.8369, 0.7992, 0.8129, 0.7665, 0.8776, 0.6829, 0.8002, 0.1709, 0.8651, 0.2086, 0.8449, 0.1658, 0.7835, 0.1372, 0.9525, 0.6412, 0.9034, 0.7236, 0.8776, 0.6829, 0.9259, 0.5935, 0.7271, 0.1465, 0.8002, 0.1709, 0.7835, 0.1372, 0.7149, 0.1234, 0.9828, 0.5561, 0.9525, 0.6412, 0.9259, 0.5935, 0.956, 0.503, 0.6485, 0.1356, 0.7271, 0.1465, 0.7149, 0.1234, 0.6418, 0.1239, 0.9936, 0.4721, 0.9828, 0.5561, 0.956, 0.503, 0.9673, 0.4158, 0.7835, 0.1372, 0.8449, 0.1658, 0.8118, 0.1239, 0.757, 0.1047, 0.9259, 0.5935, 0.8776, 0.6829, 0.8338, 0.6425, 0.8793, 0.5459, 0.7149, 0.1234, 0.7835, 0.1372, 0.757, 0.1047, 0.6963, 0.1014, 0.956, 0.503, 0.9259, 0.5935, 0.8793, 0.5459, 0.9083, 0.4499, 0.6418, 0.1239, 0.7149, 0.1234, 0.6963, 0.1014, 0.6321, 0.113, 0.9673, 0.4158, 0.956, 0.503, 0.9083, 0.4499, 0.9199, 0.3595, 0.9601, 0.3358, 0.9673, 0.4158, 0.9199, 0.3595, 0.9144, 0.279, 0.6482, 0.8987, 0.5568, 0.9404, 0.5446, 0.933, 0.6251, 0.8833, 0.9358, 0.2661, 0.9601, 0.3358, 0.9144, 0.279, 0.893, 0.2117, 0.7351, 0.8397, 0.6482, 0.8987, 0.6251, 0.8833, 0.703, 0.816, 0.8966, 0.209, 0.9358, 0.2661, 0.893, 0.2117, 0.858, 0.1597, 0.8129, 0.7665, 0.7351, 0.8397, 0.703, 0.816, 0.7739, 0.7343, 0.8449, 0.1658, 0.8966, 0.209, 0.858, 0.1597, 0.8118, 0.1239, 0.8776, 0.6829, 0.8129, 0.7665, 0.7739, 0.7343, 0.8338, 0.6425, 0.893, 0.2117, 0.9144, 0.279, 0.8488, 0.2252, 0.8323, 0.1604, 0.703, 0.816, 0.6251, 0.8833, 0.595, 0.8693, 0.6602, 0.7941, 0.858, 0.1597, 0.893, 0.2117, 0.8323, 0.1604, 0.8041, 0.1135, 0.7739, 0.7343, 0.703, 0.816, 0.6602, 0.7941, 0.7206, 0.7042, 0.8118, 0.1239, 0.858, 0.1597, 0.8041, 0.1135, 0.7664, 0.08518, 0.8338, 0.6425, 0.7739, 0.7343, 0.7206, 0.7042, 0.7726, 0.6045, 0.757, 0.1047, 0.8118, 0.1239, 0.7664, 0.08518, 0.7216, 0.07487, 0.8793, 0.5459, 0.8338, 0.6425, 0.7726, 0.6045, 0.8131, 0.5008, 0.6963, 0.1014, 0.757, 0.1047, 0.7216, 0.07487, 0.672, 0.08141, 0.9083, 0.4499, 0.8793, 0.5459, 0.8131, 0.5008, 0.8398, 0.3994, 0.6321, 0.113, 0.6963, 0.1014, 0.672, 0.08141, 0.6197, 0.1031, 0.9199, 0.3595, 0.9083, 0.4499, 0.8398, 0.3994, 0.8516, 0.3059, 0.9144, 0.279, 0.9199, 0.3595, 0.8516, 0.3059, 0.8488, 0.2252, 0.6251, 0.8833, 0.5446, 0.933, 0.5291, 0.9263, 0.595, 0.8693, 0.672, 0.08141, 0.7216, 0.07487, 0.6783, 0.04926, 0.6427, 0.06442, 0.8398, 0.3994, 0.8131, 0.5008, 0.7289, 0.4608, 0.7521, 0.3546, 0.6197, 0.1031, 0.672, 0.08141, 0.6427, 0.06442, 0.6051, 0.09483, 0.8516, 0.3059, 0.8398, 0.3994, 0.7521, 0.3546, 0.7642, 0.2585, 0.8488, 0.2252, 0.8516, 0.3059, 0.7642, 0.2585, 0.765, 0.1775, 0.595, 0.8693, 0.5291, 0.9263, 0.5109, 0.9206, 0.5592, 0.8573, 0.8323, 0.1604, 0.8488, 0.2252, 0.765, 0.1775, 0.7553, 0.1153, 0.6602, 0.7941, 0.595, 0.8693, 0.5592, 0.8573, 0.608, 0.7751, 0.8041, 0.1135, 0.8323, 0.1604, 0.7553, 0.1153, 0.7364, 0.07323, 0.7206, 0.7042, 0.6602, 0.7941, 0.608, 0.7751, 0.6545, 0.6778, 0.7664, 0.08518, 0.8041, 0.1135, 0.7364, 0.07323, 0.7101, 0.05159, 0.7726, 0.6045, 0.7206, 0.7042, 0.6545, 0.6778, 0.6957, 0.5709, 0.7216, 0.07487, 0.7664, 0.08518, 0.7101, 0.05159, 0.6783, 0.04926, 0.8131, 0.5008, 0.7726, 0.6045, 0.6957, 0.5709, 0.7289, 0.4608, 0.608, 0.7751, 0.5592, 0.8573, 0.519, 0.8479, 0.5488, 0.7601, 0.7364, 0.07323, 0.7553, 0.1153, 0.6651, 0.07929, 0.6577, 0.0413, 0.6545, 0.6778, 0.608, 0.7751, 0.5488, 0.7601, 0.5785, 0.6569, 0.7101, 0.05159, 0.7364, 0.07323, 0.6577, 0.0413, 0.6454, 0.02515, 0.6957, 0.5709, 0.6545, 0.6778, 0.5785, 0.6569, 0.6064, 0.5441, 0.6783, 0.04926, 0.7101, 0.05159, 0.6454, 0.02515, 0.629, 0.02925, 0.7289, 0.4608, 0.6957, 0.5709, 0.6064, 0.5441, 0.6303, 0.4288, 0.6427, 0.06442, 0.6783, 0.04926, 0.629, 0.02925, 0.6098, 0.05125, 0.7521, 0.3546, 0.7289, 0.4608, 0.6303, 0.4288, 0.6489, 0.3186, 0.6051, 0.09483, 0.6427, 0.06442, 0.6098, 0.05125, 0.5887, 0.08845, 0.7642, 0.2585, 0.7521, 0.3546, 0.6489, 0.3186, 0.6611, 0.2203, 0.765, 0.1775, 0.7642, 0.2585, 0.6611, 0.2203, 0.6664, 0.1394, 0.5592, 0.8573, 0.5109, 0.9206, 0.4909, 0.9162, 0.519, 0.8479, 0.7553, 0.1153, 0.765, 0.1775, 0.6664, 0.1394, 0.6651, 0.07929, 0.6489, 0.3186, 0.6303, 0.4288, 0.5224, 0.4071, 0.5356, 0.2942, 0.5887, 0.08845, 0.6098, 0.05125, 0.5746, 0.04258, 0.5714, 0.08427, 0.6611, 0.2203, 0.6489, 0.3186, 0.5356, 0.2942, 0.5477, 0.1946, 0.6664, 0.1394, 0.6611, 0.2203, 0.5477, 0.1946, 0.5581, 0.1138, 0.519, 0.8479, 0.4909, 0.9162, 0.4697, 0.9133, 0.4762, 0.8415, 0.6651, 0.07929, 0.6664, 0.1394, 0.5581, 0.1138, 0.5663, 0.05514, 0.5488, 0.7601, 0.519, 0.8479, 0.4762, 0.8415, 0.4852, 0.75, 0.6577, 0.0413, 0.6651, 0.07929, 0.5663, 0.05514, 0.572, 0.01996, 0.5785, 0.6569, 0.5488, 0.7601, 0.4852, 0.75, 0.4963, 0.6427, 0.6454, 0.02515, 0.6577, 0.0413, 0.572, 0.01996, 0.5752, 0.007565, 0.6064, 0.5441, 0.5785, 0.6569, 0.4963, 0.6427, 0.509, 0.5259, 0.629, 0.02925, 0.6454, 0.02515, 0.5752, 0.007565, 0.576, 0.01601, 0.6303, 0.4288, 0.6064, 0.5441, 0.509, 0.5259, 0.5224, 0.4071, 0.6098, 0.05125, 0.629, 0.02925, 0.576, 0.01601, 0.5746, 0.04258, 0.572, 0.01996, 0.5663, 0.05514, 0.4647, 0.04467, 0.4839, 0.01074, 0.4963, 0.6427, 0.4852, 0.75, 0.4206, 0.7454, 0.4124, 0.6364, 0.5752, 0.007565, 0.572, 0.01996, 0.4839, 0.01074, 0.5033, 0.0, 0.509, 0.5259, 0.4963, 0.6427, 0.4124, 0.6364, 0.4093, 0.5178, 0.576, 0.01601, 0.5752, 0.007565, 0.5033, 0.0, 0.5218, 0.01033, 0.5224, 0.4071, 0.509, 0.5259, 0.4093, 0.5178, 0.4114, 0.3975, 0.5746, 0.04258, 0.576, 0.01601, 0.5218, 0.01033, 0.5388, 0.03887, 0.5356, 0.2942, 0.5224, 0.4071, 0.4114, 0.3975, 0.4189, 0.2835, 0.5714, 0.08427, 0.5746, 0.04258, 0.5388, 0.03887, 0.5538, 0.08249, 0.5477, 0.1946, 0.5356, 0.2942, 0.4189, 0.2835, 0.4309, 0.1833, 0.5581, 0.1138, 0.5477, 0.1946, 0.4309, 0.1833, 0.4466, 0.1026, 0.4762, 0.8415, 0.4697, 0.9133, 0.4484, 0.9119, 0.4329, 0.8387, 0.5663, 0.05514, 0.5581, 0.1138, 0.4466, 0.1026, 0.4647, 0.04467, 0.4852, 0.75, 0.4762, 0.8415, 0.4329, 0.8387, 0.4206, 0.7454, 0.5538, 0.08249, 0.5388, 0.03887, 0.5039, 0.04031, 0.5367, 0.08317, 0.4309, 0.1833, 0.4189, 0.2835, 0.3063, 0.2874, 0.3181, 0.1875, 0.4466, 0.1026, 0.4309, 0.1833, 0.3181, 0.1875, 0.3387, 0.1068, 0.4329, 0.8387, 0.4484, 0.9119, 0.4278, 0.9122, 0.3911, 0.8394, 0.4647, 0.04467, 0.4466, 0.1026, 0.3387, 0.1068, 0.3663, 0.04873, 0.4206, 0.7454, 0.4329, 0.8387, 0.3911, 0.8394, 0.3583, 0.7467, 0.4839, 0.01074, 0.4647, 0.04467, 0.3663, 0.04873, 0.3985, 0.01435, 0.4124, 0.6364, 0.4206, 0.7454, 0.3583, 0.7467, 0.3315, 0.6383, 0.5033, 0.0, 0.4839, 0.01074, 0.3985, 0.01435, 0.4335, 0.002967, 0.4093, 0.5178, 0.4124, 0.6364, 0.3315, 0.6383, 0.3131, 0.5205, 0.5218, 0.01033, 0.5033, 0.0, 0.4335, 0.002967, 0.4691, 0.01255, 0.4114, 0.3975, 0.4093, 0.5178, 0.3131, 0.5205, 0.3045, 0.4008, 0.5388, 0.03887, 0.5218, 0.01033, 0.4691, 0.01255, 0.5039, 0.04031, 0.4189, 0.2835, 0.4114, 0.3975, 0.3045, 0.4008, 0.3063, 0.2874, 0.3315, 0.6383, 0.3583, 0.7467, 0.3015, 0.7537, 0.2582, 0.6483, 0.4335, 0.002967, 0.3985, 0.01435, 0.3208, 0.03047, 0.3695, 0.01624, 0.3131, 0.5205, 0.3315, 0.6383, 0.2582, 0.6483, 0.2263, 0.5335, 0.4691, 0.01255, 0.4335, 0.002967, 0.3695, 0.01624, 0.4206, 0.02253, 0.3045, 0.4008, 0.3131, 0.5205, 0.2263, 0.5335, 0.2081, 0.4167, 0.5039, 0.04031, 0.4691, 0.01255, 0.4206, 0.02253, 0.4717, 0.04682, 0.3063, 0.2874, 0.3045, 0.4008, 0.2081, 0.4167, 0.2049, 0.3054, 0.5367, 0.08317, 0.5039, 0.04031, 0.4717, 0.04682, 0.5208, 0.0863, 0.3181, 0.1875, 0.3063, 0.2874, 0.2049, 0.3054, 0.2164, 0.2068, 0.3387, 0.1068, 0.3181, 0.1875, 0.2164, 0.2068, 0.2413, 0.1261, 0.3911, 0.8394, 0.4278, 0.9122, 0.4088, 0.9142, 0.3529, 0.8437, 0.3663, 0.04873, 0.3387, 0.1068, 0.2413, 0.1261, 0.277, 0.06694, 0.3583, 0.7467, 0.3911, 0.8394, 0.3529, 0.8437, 0.3015, 0.7537, 0.3985, 0.01435, 0.3663, 0.04873, 0.277, 0.06694, 0.3208, 0.03047, 0.2164, 0.2068, 0.2049, 0.3054, 0.1205, 0.336, 0.1317, 0.2393, 0.2413, 0.1261, 0.2164, 0.2068, 0.1317, 0.2393, 0.1598, 0.1588, 0.3529, 0.8437, 0.4088, 0.9142, 0.3923, 0.9177, 0.3199, 0.8514, 0.277, 0.06694, 0.2413, 0.1261, 0.1598, 0.1588, 0.2019, 0.09781, 0.3015, 0.7537, 0.3529, 0.8437, 0.3199, 0.8514, 0.2531, 0.766, 0.3208, 0.03047, 0.277, 0.06694, 0.2019, 0.09781, 0.2548, 0.05787, 0.2582, 0.6483, 0.3015, 0.7537, 0.2531, 0.766, 0.1963, 0.6657, 0.3695, 0.01624, 0.3208, 0.03047, 0.2548, 0.05787, 0.3148, 0.0389, 0.2263, 0.5335, 0.2582, 0.6483, 0.1963, 0.6657, 0.1536, 0.556, 0.4206, 0.02253, 0.3695, 0.01624, 0.3148, 0.0389, 0.3786, 0.03964, 0.2081, 0.4167, 0.2263, 0.5335, 0.1536, 0.556, 0.1278, 0.4437, 0.4717, 0.04682, 0.4206, 0.02253, 0.3786, 0.03964, 0.4434, 0.05805, 0.2049, 0.3054, 0.2081, 0.4167, 0.1278, 0.4437, 0.1205, 0.336, 0.5208, 0.0863, 0.4717, 0.04682, 0.4434, 0.05805, 0.5067, 0.09171, 0.3148, 0.0389, 0.2548, 0.05787, 0.2036, 0.09458, 0.2717, 0.06945, 0.1536, 0.556, 0.1963, 0.6657, 0.1487, 0.6892, 0.09836, 0.5861, 0.3786, 0.03964, 0.3148, 0.0389, 0.2717, 0.06945, 0.345, 0.06287, 0.1278, 0.4437, 0.1536, 0.556, 0.09836, 0.5861, 0.06734, 0.4799, 0.4434, 0.05805, 0.3786, 0.03964, 0.345, 0.06287, 0.4205, 0.07341, 0.1205, 0.336, 0.1278, 0.4437, 0.06734, 0.4799, 0.0573, 0.3767, 0.5067, 0.09171, 0.4434, 0.05805, 0.4205, 0.07341, 0.4951, 0.09918, 0.1317, 0.2393, 0.1205, 0.336, 0.0573, 0.3767, 0.06813, 0.2826, 0.1598, 0.1588, 0.1317, 0.2393, 0.06813, 0.2826, 0.09814, 0.2022, 0.3199, 0.8514, 0.3923, 0.9177, 0.3788, 0.9226, 0.2936, 0.8619, 0.2019, 0.09781, 0.1598, 0.1588, 0.09814, 0.2022, 0.1445, 0.139, 0.2531, 0.766, 0.3199, 0.8514, 0.2936, 0.8619, 0.2153, 0.7828, 0.2548, 0.05787, 0.2019, 0.09781, 0.1445, 0.139, 0.2036, 0.09458, 0.1963, 0.6657, 0.2531, 0.766, 0.2153, 0.7828, 0.1487, 0.6892, 0.09814, 0.2022, 0.06813, 0.2826, 0.02755, 0.3333, 0.05833, 0.2532, 0.2936, 0.8619, 0.3788, 0.9226, 0.369, 0.9287, 0.275, 0.8747, 0.1445, 0.139, 0.09814, 0.2022, 0.05833, 0.2532, 0.1067, 0.1875, 0.2153, 0.7828, 0.2936, 0.8619, 0.275, 0.8747, 0.1894, 0.8031, 0.2036, 0.09458, 0.1445, 0.139, 0.1067, 0.1875, 0.169, 0.1382, 0.1487, 0.6892, 0.2153, 0.7828, 0.1894, 0.8031, 0.1171, 0.7172, 0.2717, 0.06945, 0.2036, 0.09458, 0.169, 0.1382, 0.2418, 0.106, 0.09836, 0.5861, 0.1487, 0.6892, 0.1171, 0.7172, 0.06251, 0.6219, 0.345, 0.06287, 0.2717, 0.06945, 0.2418, 0.106, 0.3211, 0.09091, 0.06734, 0.4799, 0.09836, 0.5861, 0.06251, 0.6219, 0.0287, 0.5224, 0.4205, 0.07341, 0.345, 0.06287, 0.3211, 0.09091, 0.4036, 0.09212, 0.0573, 0.3767, 0.06734, 0.4799, 0.0287, 0.5224, 0.01711, 0.4244, 0.4951, 0.09918, 0.4205, 0.07341, 0.4036, 0.09212, 0.4863, 0.1084, 0.06813, 0.2826, 0.0573, 0.3767, 0.01711, 0.4244, 0.02755, 0.3333, 0.3211, 0.09091, 0.2418, 0.106, 0.2257, 0.1465, 0.3074, 0.1223, 0.0287, 0.5224, 0.06251, 0.6219, 0.04629, 0.6609, 0.01196, 0.5686, 0.4036, 0.09212, 0.3211, 0.09091, 0.3074, 0.1223, 0.3935, 0.1133, 0.01711, 0.4244, 0.0287, 0.5224, 0.01196, 0.5686, 0.0, 0.4762, 0.4863, 0.1084, 0.4036, 0.09212, 0.3935, 0.1133, 0.4808, 0.1189, 0.02755, 0.3333, 0.01711, 0.4244, 0.0, 0.4762, 0.01006, 0.3882, 0.05833, 0.2532, 0.02755, 0.3333, 0.01006, 0.3882, 0.04051, 0.3086, 0.275, 0.8747, 0.369, 0.9287, 0.3631, 0.9357, 0.2647, 0.8893, 0.1067, 0.1875, 0.05833, 0.2532, 0.04051, 0.3086, 0.08879, 0.2405, 0.1894, 0.8031, 0.275, 0.8747, 0.2647, 0.8893, 0.176, 0.8257, 0.169, 0.1382, 0.1067, 0.1875, 0.08879, 0.2405, 0.1517, 0.1861, 0.1171, 0.7172, 0.1894, 0.8031, 0.176, 0.8257, 0.1018, 0.7482, 0.2418, 0.106, 0.169, 0.1382, 0.1517, 0.1861, 0.2257, 0.1465, 0.06251, 0.6219, 0.1171, 0.7172, 0.1018, 0.7482, 0.04629, 0.6609, 0.2647, 0.8893, 0.3631, 0.9357, 0.3613, 0.9432, 0.2626, 0.9048, 0.08879, 0.2405, 0.04051, 0.3086, 0.04347, 0.3653, 0.08998, 0.2951, 0.176, 0.8257, 0.2647, 0.8893, 0.2626, 0.9048, 0.1749, 0.8496, 0.1517, 0.1861, 0.08879, 0.2405, 0.08998, 0.2951, 0.151, 0.2358, 0.1018, 0.7482, 0.176, 0.8257, 0.1749, 0.8496, 0.1025, 0.7805, 0.2257, 0.1465, 0.1517, 0.1861, 0.151, 0.2358, 0.2234, 0.1889, 0.04629, 0.6609, 0.1018, 0.7482, 0.1025, 0.7805, 0.04879, 0.7013, 0.3074, 0.1223, 0.2257, 0.1465, 0.2234, 0.1889, 0.3041, 0.1555, 0.01196, 0.5686, 0.04629, 0.6609, 0.04879, 0.7013, 0.01589, 0.616, 0.3935, 0.1133, 0.3074, 0.1223, 0.3041, 0.1555, 0.3902, 0.1359, 0.0, 0.4762, 0.01196, 0.5686, 0.01589, 0.616, 0.004528, 0.529, 0.4808, 0.1189, 0.3935, 0.1133, 0.3902, 0.1359, 0.4786, 0.1302, 0.01006, 0.3882, 0.0, 0.4762, 0.004528, 0.529, 0.01423, 0.4443, 0.04051, 0.3086, 0.01006, 0.3882, 0.01423, 0.4443, 0.04347, 0.3653, 0.01589, 0.616, 0.04879, 0.7013, 0.06822, 0.7411, 0.03827, 0.6625, 0.3902, 0.1359, 0.3041, 0.1555, 0.3108, 0.1891, 0.3936, 0.1591, 0.004528, 0.529, 0.01589, 0.616, 0.03827, 0.6625, 0.02828, 0.5807, 0.4786, 0.1302, 0.3902, 0.1359, 0.3936, 0.1591, 0.4798, 0.142, 0.01423, 0.4443, 0.004528, 0.529, 0.02828, 0.5807, 0.03766, 0.499, 0.04347, 0.3653, 0.01423, 0.4443, 0.03766, 0.499, 0.06502, 0.4208, 0.2626, 0.9048, 0.3613, 0.9432, 0.3636, 0.9511, 0.2687, 0.9207, 0.08998, 0.2951, 0.04347, 0.3653, 0.06502, 0.4208, 0.1084, 0.3488, 0.1749, 0.8496, 0.2626, 0.9048, 0.2687, 0.9207, 0.1855, 0.8737, 0.151, 0.2358, 0.08998, 0.2951, 0.1084, 0.3488, 0.1656, 0.285, 0.1025, 0.7805, 0.1749, 0.8496, 0.1855, 0.8737, 0.1178, 0.8127, 0.2234, 0.1889, 0.151, 0.2358, 0.1656, 0.285, 0.2339, 0.2313, 0.04879, 0.7013, 0.1025, 0.7805, 0.1178, 0.8127, 0.06822, 0.7411, 0.3041, 0.1555, 0.2234, 0.1889, 0.2339, 0.2313, 0.3108, 0.1891, 0.1084, 0.3488, 0.06502, 0.4208, 0.1025, 0.4731, 0.1418, 0.3995, 0.1855, 0.8737, 0.2687, 0.9207, 0.2821, 0.9363, 0.2065, 0.897, 0.1656, 0.285, 0.1084, 0.3488, 0.1418, 0.3995, 0.1937, 0.3319, 0.1178, 0.8127, 0.1855, 0.8737, 0.2065, 0.897, 0.146, 0.8435, 0.2339, 0.2313, 0.1656, 0.285, 0.1937, 0.3319, 0.2559, 0.2721, 0.06822, 0.7411, 0.1178, 0.8127, 0.146, 0.8435, 0.1023, 0.7789, 0.3108, 0.1891, 0.2339, 0.2313, 0.2559, 0.2721, 0.3266, 0.2217, 0.03827, 0.6625, 0.06822, 0.7411, 0.1023, 0.7789, 0.0764, 0.7063, 0.3936, 0.1591, 0.3108, 0.1891, 0.3266, 0.2217, 0.4034, 0.1819, 0.02828, 0.5807, 0.03827, 0.6625, 0.0764, 0.7063, 0.06835, 0.6292, 0.4798, 0.142, 0.3936, 0.1591, 0.4034, 0.1819, 0.4842, 0.1538, 0.03766, 0.499, 0.02828, 0.5807, 0.06835, 0.6292, 0.07745, 0.5505, 0.06502, 0.4208, 0.03766, 0.499, 0.07745, 0.5505, 0.1025, 0.4731, 0.2687, 0.9207, 0.3636, 0.9511, 0.3699, 0.9589, 0.2821, 0.9363, 0.4034, 0.1819, 0.3266, 0.2217, 0.3505, 0.2523, 0.419, 0.2035, 0.06835, 0.6292, 0.0764, 0.7063, 0.1274, 0.7462, 0.1217, 0.6732, 0.4842, 0.1538, 0.4034, 0.1819, 0.419, 0.2035, 0.4917, 0.165, 0.07745, 0.5505, 0.06835, 0.6292, 0.1217, 0.6732, 0.1305, 0.5971, 0.1025, 0.4731, 0.07745, 0.5505, 0.1305, 0.5971, 0.153, 0.5206, 0.2821, 0.9363, 0.3699, 0.9589, 0.3797, 0.9664, 0.3023, 0.9511, 0.1418, 0.3995, 0.1025, 0.4731, 0.153, 0.5206, 0.1876, 0.4459, 0.2065, 0.897, 0.2821, 0.9363, 0.3023, 0.9511, 0.2367, 0.9188, 0.1937, 0.3319, 0.1418, 0.3995, 0.1876, 0.4459, 0.2332, 0.375, 0.146, 0.8435, 0.2065, 0.897, 0.2367, 0.9188, 0.185, 0.872, 0.2559, 0.2721, 0.1937, 0.3319, 0.2332, 0.375, 0.288, 0.31, 0.1023, 0.7789, 0.146, 0.8435, 0.185, 0.872, 0.1485, 0.8134, 0.3266, 0.2217, 0.2559, 0.2721, 0.288, 0.31, 0.3505, 0.2523, 0.0764, 0.7063, 0.1023, 0.7789, 0.1485, 0.8134, 0.1274, 0.7462, 0.2367, 0.9188, 0.3023, 0.9511, 0.3281, 0.9645, 0.2744, 0.9383, 0.2332, 0.375, 0.1876, 0.4459, 0.2433, 0.4867, 0.2819, 0.4132, 0.185, 0.872, 0.2367, 0.9188, 0.2744, 0.9383, 0.2329, 0.8973, 0.288, 0.31, 0.2332, 0.375, 0.2819, 0.4132, 0.3283, 0.3437, 0.1485, 0.8134, 0.185, 0.872, 0.2329, 0.8973, 0.2043, 0.844, 0.3505, 0.2523, 0.288, 0.31, 0.3283, 0.3437, 0.3813, 0.2798, 0.1274, 0.7462, 0.1485, 0.8134, 0.2043, 0.844, 0.1885, 0.7812, 0.419, 0.2035, 0.3505, 0.2523, 0.3813, 0.2798, 0.4396, 0.2231, 0.1217, 0.6732, 0.1274, 0.7462, 0.1885, 0.7812, 0.1854, 0.7117, 0.4917, 0.165, 0.419, 0.2035, 0.4396, 0.2231, 0.5019, 0.1754, 0.1305, 0.5971, 0.1217, 0.6732, 0.1854, 0.7117, 0.194, 0.6379, 0.153, 0.5206, 0.1305, 0.5971, 0.194, 0.6379, 0.2137, 0.5622, 0.3023, 0.9511, 0.3797, 0.9664, 0.3926, 0.9733, 0.3281, 0.9645, 0.1876, 0.4459, 0.153, 0.5206, 0.2137, 0.5622, 0.2433, 0.4867, 0.1854, 0.7117, 0.1885, 0.7812, 0.2572, 0.8107, 0.2567, 0.7441, 0.5019, 0.1754, 0.4396, 0.2231, 0.4643, 0.2402, 0.5144, 0.1845, 0.194, 0.6379, 0.1854, 0.7117, 0.2567, 0.7441, 0.2652, 0.6722, 0.2137, 0.5622, 0.194, 0.6379, 0.2652, 0.6722, 0.2821, 0.5973, 0.3281, 0.9645, 0.3926, 0.9733, 0.4082, 0.9794, 0.3585, 0.9761, 0.2433, 0.4867, 0.2137, 0.5622, 0.2821, 0.5973, 0.3065, 0.5211, 0.2744, 0.9383, 0.3281, 0.9645, 0.3585, 0.9761, 0.318, 0.9552, 0.2819, 0.4132, 0.2433, 0.4867, 0.3065, 0.5211, 0.3378, 0.4457, 0.2329, 0.8973, 0.2744, 0.9383, 0.318, 0.9552, 0.2875, 0.9188, 0.3283, 0.3437, 0.2819, 0.4132, 0.3378, 0.4457, 0.375, 0.3725, 0.2043, 0.844, 0.2329, 0.8973, 0.2875, 0.9188, 0.2673, 0.8698, 0.3813, 0.2798, 0.3283, 0.3437, 0.375, 0.3725, 0.4175, 0.3035, 0.1885, 0.7812, 0.2043, 0.844, 0.2673, 0.8698, 0.2572, 0.8107, 0.4396, 0.2231, 0.3813, 0.2798, 0.4175, 0.3035, 0.4643, 0.2402, 0.3378, 0.4457, 0.3065, 0.5211, 0.375, 0.5488, 0.3988, 0.4718, 0.2875, 0.9188, 0.318, 0.9552, 0.3658, 0.9689, 0.3469, 0.9363, 0.375, 0.3725, 0.3378, 0.4457, 0.3988, 0.4718, 0.4266, 0.3959, 0.2673, 0.8698, 0.2875, 0.9188, 0.3469, 0.9363, 0.3354, 0.8906, 0.4175, 0.3035, 0.375, 0.3725, 0.4266, 0.3959, 0.4579, 0.3228, 0.2572, 0.8107, 0.2673, 0.8698, 0.3354, 0.8906, 0.331, 0.8344, 0.4643, 0.2402, 0.4175, 0.3035, 0.4579, 0.3228, 0.4922, 0.2542, 0.2567, 0.7441, 0.2572, 0.8107, 0.331, 0.8344, 0.3333, 0.77, 0.5144, 0.1845, 0.4643, 0.2402, 0.4922, 0.2542, 0.5287, 0.192, 0.2652, 0.6722, 0.2567, 0.7441, 0.3333, 0.77, 0.3417, 0.6997, 0.2821, 0.5973, 0.2652, 0.6722, 0.3417, 0.6997, 0.3558, 0.6253, 0.3585, 0.9761, 0.4082, 0.9794, 0.4258, 0.9844, 0.3922, 0.9857, 0.3065, 0.5211, 0.2821, 0.5973, 0.3558, 0.6253, 0.375, 0.5488, 0.318, 0.9552, 0.3585, 0.9761, 0.3922, 0.9857, 0.3658, 0.9689, 0.4448, 0.9883, 0.4658, 0.9631, 0.4645, 0.9909, 0.5667, 0.1381, 0.5443, 0.1977, 0.5606, 0.2014, 0.4645, 0.9909, 0.4658, 0.9631, 0.4842, 0.992, 0.5667, 0.1381, 0.5606, 0.2014, 0.5771, 0.203, 0.4842, 0.992, 0.4658, 0.9631, 0.5032, 0.9918, 0.5667, 0.1381, 0.5771, 0.203, 0.5932, 0.2024, 0.5032, 0.9918, 0.4658, 0.9631, 0.521, 0.9901, 0.5667, 0.1381, 0.5932, 0.2024, 0.6082, 0.1996, 0.521, 0.9901, 0.4658, 0.9631, 0.5369, 0.9871, 0.5667, 0.1381, 0.6082, 0.1996, 0.6218, 0.1948, 0.5369, 0.9871, 0.4658, 0.9631, 0.5502, 0.9828, 0.5667, 0.1381, 0.6218, 0.1948, 0.6333, 0.1881, 0.5502, 0.9828, 0.4658, 0.9631, 0.5606, 0.9773, 0.5667, 0.1381, 0.6333, 0.1881, 0.6424, 0.1797, 0.5606, 0.9773, 0.4658, 0.9631, 0.5676, 0.9709, 0.5667, 0.1381, 0.6424, 0.1797, 0.6487, 0.1699, 0.5676, 0.9709, 0.4658, 0.9631, 0.5709, 0.9637, 0.5667, 0.1381, 0.6487, 0.1699, 0.6519, 0.159, 0.5709, 0.9637, 0.4658, 0.9631, 0.5702, 0.956, 0.5667, 0.1381, 0.6519, 0.159, 0.6518, 0.1474, 0.5702, 0.956, 0.4658, 0.9631, 0.5655, 0.9482, 0.5667, 0.1381, 0.6518, 0.1474, 0.6485, 0.1356, 0.5655, 0.9482, 0.4658, 0.9631, 0.5568, 0.9404, 0.5667, 0.1381, 0.6485, 0.1356, 0.6418, 0.1239, 0.5568, 0.9404, 0.4658, 0.9631, 0.5446, 0.933, 0.5667, 0.1381, 0.6418, 0.1239, 0.6321, 0.113, 0.5446, 0.933, 0.4658, 0.9631, 0.5291, 0.9263, 0.5667, 0.1381, 0.6321, 0.113, 0.6197, 0.1031, 0.5291, 0.9263, 0.4658, 0.9631, 0.5109, 0.9206, 0.5667, 0.1381, 0.6197, 0.1031, 0.6051, 0.09483, 0.5109, 0.9206, 0.4658, 0.9631, 0.4909, 0.9162, 0.5667, 0.1381, 0.6051, 0.09483, 0.5887, 0.08845, 0.4909, 0.9162, 0.4658, 0.9631, 0.4697, 0.9133, 0.5667, 0.1381, 0.5887, 0.08845, 0.5714, 0.08427, 0.4697, 0.9133, 0.4658, 0.9631, 0.4484, 0.9119, 0.5667, 0.1381, 0.5714, 0.08427, 0.5538, 0.08249, 0.4484, 0.9119, 0.4658, 0.9631, 0.4278, 0.9122, 0.5667, 0.1381, 0.5538, 0.08249, 0.5367, 0.08317, 0.4278, 0.9122, 0.4658, 0.9631, 0.4088, 0.9142, 0.5667, 0.1381, 0.5367, 0.08317, 0.5208, 0.0863, 0.4088, 0.9142, 0.4658, 0.9631, 0.3923, 0.9177, 0.5667, 0.1381, 0.5208, 0.0863, 0.5067, 0.09171, 0.3923, 0.9177, 0.4658, 0.9631, 0.3788, 0.9226, 0.5667, 0.1381, 0.5067, 0.09171, 0.4951, 0.09918, 0.5667, 0.1381, 0.4951, 0.09918, 0.4863, 0.1084, 0.3788, 0.9226, 0.4658, 0.9631, 0.369, 0.9287, 0.369, 0.9287, 0.4658, 0.9631, 0.3631, 0.9357, 0.5667, 0.1381, 0.4863, 0.1084, 0.4808, 0.1189, 0.3631, 0.9357, 0.4658, 0.9631, 0.3613, 0.9432, 0.5667, 0.1381, 0.4808, 0.1189, 0.4786, 0.1302, 0.3613, 0.9432, 0.4658, 0.9631, 0.3636, 0.9511, 0.5667, 0.1381, 0.4786, 0.1302, 0.4798, 0.142, 0.3636, 0.9511, 0.4658, 0.9631, 0.3699, 0.9589, 0.5667, 0.1381, 0.4798, 0.142, 0.4842, 0.1538, 0.3699, 0.9589, 0.4658, 0.9631, 0.3797, 0.9664, 0.5667, 0.1381, 0.4842, 0.1538, 0.4917, 0.165, 0.3797, 0.9664, 0.4658, 0.9631, 0.3926, 0.9733, 0.5667, 0.1381, 0.4917, 0.165, 0.5019, 0.1754, 0.3926, 0.9733, 0.4658, 0.9631, 0.4082, 0.9794, 0.5667, 0.1381, 0.5019, 0.1754, 0.5144, 0.1845, 0.4082, 0.9794, 0.4658, 0.9631, 0.4258, 0.9844, 0.5667, 0.1381, 0.5144, 0.1845, 0.5287, 0.192, 0.5287, 0.192, 0.4922, 0.2542, 0.5223, 0.2648, 0.5443, 0.1977, 0.3417, 0.6997, 0.3333, 0.77, 0.413, 0.7893, 0.4214, 0.72, 0.4258, 0.9844, 0.4658, 0.9631, 0.4448, 0.9883, 0.5667, 0.1381, 0.5287, 0.192, 0.5443, 0.1977, 0.3558, 0.6253, 0.3417, 0.6997, 0.4214, 0.72, 0.4327, 0.6461, 0.3922, 0.9857, 0.4258, 0.9844, 0.4448, 0.9883, 0.4283, 0.993, 0.375, 0.5488, 0.3558, 0.6253, 0.4327, 0.6461, 0.4467, 0.5693, 0.3658, 0.9689, 0.3922, 0.9857, 0.4283, 0.993, 0.4165, 0.9792, 0.3988, 0.4718, 0.375, 0.5488, 0.4467, 0.5693, 0.463, 0.4912, 0.3469, 0.9363, 0.3658, 0.9689, 0.4165, 0.9792, 0.4093, 0.9494, 0.4266, 0.3959, 0.3988, 0.4718, 0.463, 0.4912, 0.4813, 0.4133, 0.3354, 0.8906, 0.3469, 0.9363, 0.4093, 0.9494, 0.4066, 0.9062, 0.4579, 0.3228, 0.4266, 0.3959, 0.4813, 0.4133, 0.5012, 0.3373, 0.331, 0.8344, 0.3354, 0.8906, 0.4066, 0.9062, 0.4079, 0.852, 0.4922, 0.2542, 0.4579, 0.3228, 0.5012, 0.3373, 0.5223, 0.2648, 0.3333, 0.77, 0.331, 0.8344, 0.4079, 0.852, 0.413, 0.7893])
me_sphere.use_remesh_preserve_volume = False
me_sphere.use_remesh_preserve_attributes = False
me_sphere.use_mirror_vertex_groups = False
me_sphere.update()

# ---- objects
ob_sphere = bpy.data.objects.new('Sphere', me_sphere)
ob_lamp = bpy.data.objects.new('Lamp', light_lamp)
ob_camera = bpy.data.objects.new('Camera', cam_camera)

# ---- transforms, parenting, visibility, modifiers, constraints
ob_sphere.location = (0.8054, -1.443, 0.02979)
ob_sphere.lineart.crease_threshold = 0.0
ob_lamp.location = (4.076, 1.005, 5.904)
ob_lamp.rotation_euler = (0.6503, 0.05522, 1.866)
ob_lamp.lock_rotations_4d = False
ob_lamp.empty_display_type = 'ARROWS'
ob_lamp.color = (0.0, 0.0, 0.0, 0.0)
ob_lamp.lineart.crease_threshold = 0.0
ob_camera.location = (7.481, -6.508, 5.344)
ob_camera.rotation_euler = (1.109, 0.01082, 0.8149)
ob_camera.lock_rotations_4d = False
ob_camera.empty_display_type = 'ARROWS'
ob_camera.color = (0.0, 0.0, 0.0, 0.0)
ob_camera.display_type = 'WIRE'
ob_camera.lineart.crease_threshold = 0.0

# ---- collection membership
col_collection_1.objects.link(ob_sphere)
col_collection_1.objects.link(ob_lamp)
col_collection_1.objects.link(ob_camera)

# ---- scene / render settings (as saved in the file)
scene.camera = ob_camera
scene.frame_start = 1; scene.frame_end = 250; scene.frame_set(1)
scene.render.engine = 'BLENDER_EEVEE_NEXT'
scene.render.resolution_percentage = 50
scene.render.dither_intensity = 0.0
scene.cycles.use_denoising = False
scene.cycles.samples = 10
scene.cycles.sampling_pattern = 'TABULATED_SOBOL'
scene.cycles.light_sampling_threshold = 0.0
scene.cycles.use_adaptive_sampling = False
scene.cycles.use_light_tree = False
scene.cycles.blur_glossy = 0.0
scene.cycles.pixel_filter_type = 'GAUSSIAN'
scene.cycles.sample_clamp_indirect = 0.0
scene.view_settings.view_transform = 'Standard'
bpy.context.view_layer.update()
